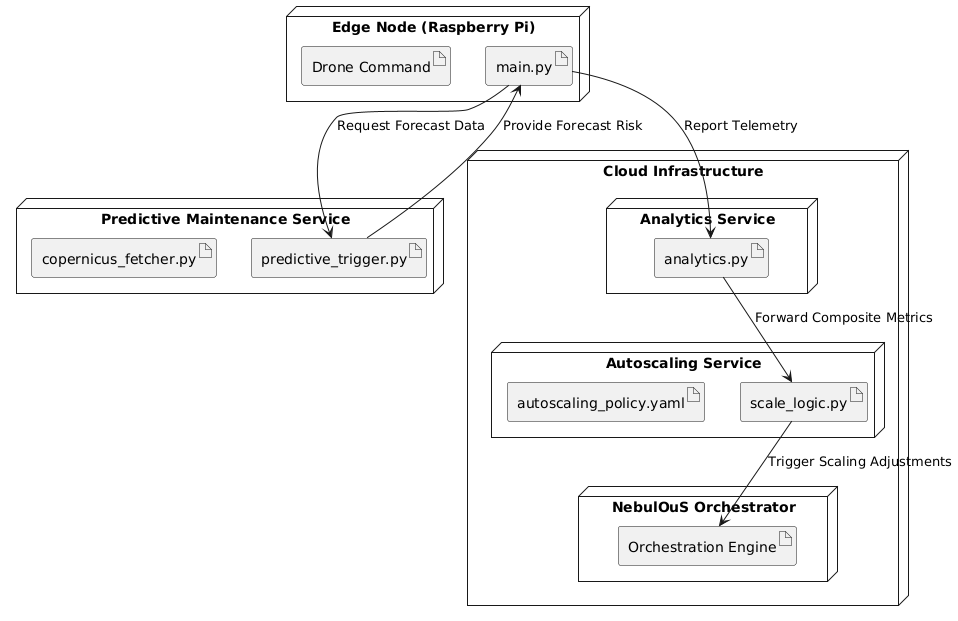

The diagram above was rendered by PlantUML. Its source (embedded in the PNG):
@startuml
' Define the edge node
node "Edge Node (Raspberry Pi)" {
    artifact "main.py" as MAIN
    artifact "Drone Command" as DRONE_CMD
}

' Define the predictive maintenance service deployment
node "Predictive Maintenance Service" {
    artifact "predictive_trigger.py" as PREDTRIG
    artifact "copernicus_fetcher.py" as CFETCH
}

' Define the cloud infrastructure
node "Cloud Infrastructure" {
    node "Analytics Service" {
        artifact "analytics.py" as ANALYTICS
    }
    node "Autoscaling Service" {
        artifact "scale_logic.py" as SCALELOGIC
        artifact "autoscaling_policy.yaml" as AUTOSCALE
    }
    node "NebulOuS Orchestrator" {
        artifact "Orchestration Engine" as ORCHESTRATOR
    }
}

' Show connections (logical communication relationships)
MAIN --> ANALYTICS : Report Telemetry
MAIN --> PREDTRIG : Request Forecast Data
ANALYTICS --> SCALELOGIC : Forward Composite Metrics
SCALELOGIC --> ORCHESTRATOR : Trigger Scaling Adjustments
PREDTRIG --> MAIN : Provide Forecast Risk
@enduml